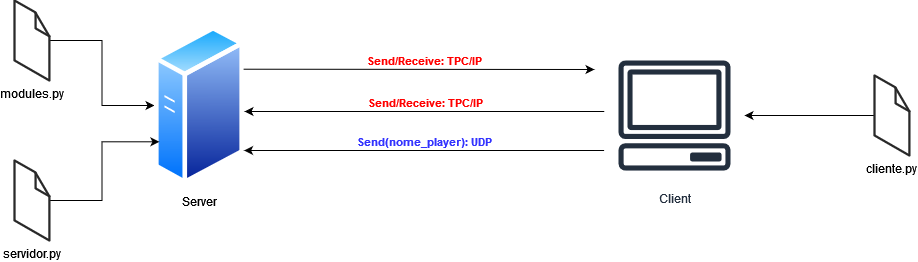

The diagram above was exported from draw.io. Its source (the exported page's mxGraphModel, read from the mxfile embedded in the PNG):
<mxGraphModel dx="1434" dy="746" grid="1" gridSize="10" guides="1" tooltips="1" connect="1" arrows="1" fold="1" page="1" pageScale="1" pageWidth="1169" pageHeight="827" math="0" shadow="0">
  <root>
    <mxCell id="0" />
    <mxCell id="1" parent="0" />
    <mxCell id="G9jTUcjkFxbqKn0rsmdr-17" style="edgeStyle=orthogonalEdgeStyle;rounded=0;orthogonalLoop=1;jettySize=auto;html=1;" edge="1" parent="1" target="G9jTUcjkFxbqKn0rsmdr-4">
      <mxGeometry relative="1" as="geometry">
        <mxPoint x="1020" y="295" as="sourcePoint" />
      </mxGeometry>
    </mxCell>
    <mxCell id="G9jTUcjkFxbqKn0rsmdr-26" style="edgeStyle=none;rounded=0;orthogonalLoop=1;jettySize=auto;html=1;" edge="1" parent="1">
      <mxGeometry relative="1" as="geometry">
        <mxPoint x="390" y="291" as="targetPoint" />
        <mxPoint x="750" y="291" as="sourcePoint" />
      </mxGeometry>
    </mxCell>
    <mxCell id="G9jTUcjkFxbqKn0rsmdr-27" value="&lt;font color=&quot;#ff0000&quot;&gt;&lt;b&gt;Send/&lt;/b&gt;&lt;/font&gt;&lt;font color=&quot;#ff0000&quot;&gt;&lt;b&gt;Receive&lt;/b&gt;&lt;/font&gt;&lt;font color=&quot;#ff0000&quot;&gt;&lt;b&gt;: TPC/IP&lt;/b&gt;&lt;/font&gt;" style="edgeLabel;html=1;align=center;verticalAlign=middle;resizable=0;points=[];" vertex="1" connectable="0" parent="G9jTUcjkFxbqKn0rsmdr-26">
      <mxGeometry x="-0.0833" y="1" relative="1" as="geometry">
        <mxPoint x="-15" y="-11" as="offset" />
      </mxGeometry>
    </mxCell>
    <mxCell id="G9jTUcjkFxbqKn0rsmdr-4" value="Client" style="sketch=0;outlineConnect=0;fontColor=#232F3E;gradientColor=none;strokeColor=#232F3E;fillColor=#ffffff;dashed=0;verticalLabelPosition=bottom;verticalAlign=top;align=center;html=1;fontSize=12;fontStyle=0;aspect=fixed;shape=mxgraph.aws4.resourceIcon;resIcon=mxgraph.aws4.client;" vertex="1" parent="1">
      <mxGeometry x="750" y="225" width="140" height="140" as="geometry" />
    </mxCell>
    <mxCell id="G9jTUcjkFxbqKn0rsmdr-18" style="edgeStyle=orthogonalEdgeStyle;rounded=0;orthogonalLoop=1;jettySize=auto;html=1;entryX=0;entryY=0.5;entryDx=0;entryDy=0;" edge="1" parent="1" source="G9jTUcjkFxbqKn0rsmdr-8" target="G9jTUcjkFxbqKn0rsmdr-6">
      <mxGeometry relative="1" as="geometry" />
    </mxCell>
    <mxCell id="G9jTUcjkFxbqKn0rsmdr-24" style="edgeStyle=none;rounded=0;orthogonalLoop=1;jettySize=auto;html=1;exitX=1;exitY=0.25;exitDx=0;exitDy=0;" edge="1" parent="1" source="G9jTUcjkFxbqKn0rsmdr-6">
      <mxGeometry relative="1" as="geometry">
        <mxPoint x="740" y="249" as="targetPoint" />
      </mxGeometry>
    </mxCell>
    <mxCell id="G9jTUcjkFxbqKn0rsmdr-25" value="&lt;font color=&quot;#ff0000&quot;&gt;&lt;b&gt;Send/Receive: TPC/IP&lt;/b&gt;&lt;/font&gt;" style="edgeLabel;html=1;align=center;verticalAlign=middle;resizable=0;points=[];" vertex="1" connectable="0" parent="G9jTUcjkFxbqKn0rsmdr-24">
      <mxGeometry x="-0.109" relative="1" as="geometry">
        <mxPoint x="27" y="-9" as="offset" />
      </mxGeometry>
    </mxCell>
    <mxCell id="G9jTUcjkFxbqKn0rsmdr-6" value="Server" style="image;aspect=fixed;perimeter=ellipsePerimeter;html=1;align=center;shadow=0;dashed=0;spacingTop=3;image=img/lib/active_directory/generic_server.svg;" vertex="1" parent="1">
      <mxGeometry x="300" y="205" width="89.6" height="160" as="geometry" />
    </mxCell>
    <mxCell id="G9jTUcjkFxbqKn0rsmdr-8" value="modules.py" style="verticalLabelPosition=bottom;html=1;verticalAlign=top;strokeWidth=1;align=center;outlineConnect=0;dashed=0;outlineConnect=0;shape=mxgraph.aws3d.file;aspect=fixed;strokeColor=#292929;" vertex="1" parent="1">
      <mxGeometry x="160" y="180" width="34.9" height="80" as="geometry" />
    </mxCell>
    <mxCell id="G9jTUcjkFxbqKn0rsmdr-10" style="edgeStyle=orthogonalEdgeStyle;rounded=0;orthogonalLoop=1;jettySize=auto;html=1;entryX=0;entryY=0.75;entryDx=0;entryDy=0;" edge="1" parent="1" source="G9jTUcjkFxbqKn0rsmdr-9" target="G9jTUcjkFxbqKn0rsmdr-6">
      <mxGeometry relative="1" as="geometry" />
    </mxCell>
    <mxCell id="G9jTUcjkFxbqKn0rsmdr-9" value="&lt;div&gt;servidor.py&lt;/div&gt;" style="verticalLabelPosition=bottom;html=1;verticalAlign=top;strokeWidth=1;align=center;outlineConnect=0;dashed=0;outlineConnect=0;shape=mxgraph.aws3d.file;aspect=fixed;strokeColor=#292929;" vertex="1" parent="1">
      <mxGeometry x="160" y="340" width="34.9" height="80" as="geometry" />
    </mxCell>
    <mxCell id="G9jTUcjkFxbqKn0rsmdr-12" value="cliente.py" style="verticalLabelPosition=bottom;html=1;verticalAlign=top;strokeWidth=1;align=center;outlineConnect=0;dashed=0;outlineConnect=0;shape=mxgraph.aws3d.file;aspect=fixed;strokeColor=#292929;" vertex="1" parent="1">
      <mxGeometry x="1020" y="255" width="34.9" height="80" as="geometry" />
    </mxCell>
    <mxCell id="G9jTUcjkFxbqKn0rsmdr-28" style="edgeStyle=none;rounded=0;orthogonalLoop=1;jettySize=auto;html=1;" edge="1" parent="1">
      <mxGeometry relative="1" as="geometry">
        <mxPoint x="389.6" y="330" as="targetPoint" />
        <mxPoint x="749.6" y="330" as="sourcePoint" />
      </mxGeometry>
    </mxCell>
    <mxCell id="G9jTUcjkFxbqKn0rsmdr-29" value="&lt;font color=&quot;#3333ff&quot;&gt;&lt;b&gt;Send(nome_player): UDP&lt;br&gt;&lt;/b&gt;&lt;/font&gt;" style="edgeLabel;html=1;align=center;verticalAlign=middle;resizable=0;points=[];" vertex="1" connectable="0" parent="G9jTUcjkFxbqKn0rsmdr-28">
      <mxGeometry x="-0.0833" y="1" relative="1" as="geometry">
        <mxPoint x="-15" y="-11" as="offset" />
      </mxGeometry>
    </mxCell>
  </root>
</mxGraphModel>